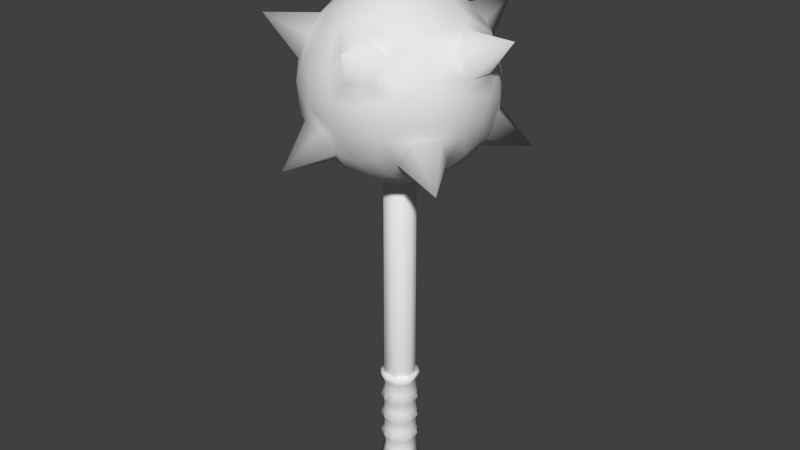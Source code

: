 # Source: IronMace.blend  (saved by Blender 2.67.0; exported with 4.5.12 LTS)
import bpy
from mathutils import Matrix  # noqa: F401  (used for matrix-valued properties, if any)

bpy.ops.wm.read_factory_settings(use_empty=True)
scene = bpy.context.scene
scene.name = 'Scene'

# ---- collections
col_collection_1 = bpy.data.collections.new('Collection 1'); scene.collection.children.link(col_collection_1)

# ---- materials (node trees are filled in below, after node groups)
mat_material = bpy.data.materials.new('Material')
mat_material.alpha_threshold = 0.0
mat_material.use_transparent_shadow = False
mat_material.roughness = 0.5
mat_material.line_color = (0.0, 0.0, 0.0, 1.0)

# ---- material node trees

# ---- world
world_world = bpy.data.worlds.new('World'); scene.world = world_world
world_world.color = (0.05088, 0.05088, 0.05088)
world_world.use_sun_shadow = False
world_world.sun_shadow_jitter_overblur = 0.0
world_world.cycles.sampling_method = 'MANUAL'
world_world.cycles.sample_map_resolution = 256

# ---- meshes
me_icosphere_001 = bpy.data.meshes.new('Icosphere.001')
me_icosphere_001.from_pydata([(-2.434e-08, 0.1705, -0.6148), (0.1476, 0.08524, -0.6148), (1.403e-09, -0.1705, -0.6148), (-0.08524, -0.1476, -0.6148), (-0.1476, -0.08524, -0.6148), (-0.1476, 0.08524, -0.6148), (-0.08524, 0.1476, -0.6148), (0.05378, -0.1666, 0.6235), (-0.1705, -2.022e-07, 0.6235), (0.1666, -0.05378, -0.4691), (-0.03674, 0.1712, -0.4691), (0.08524, -0.1476, -0.4691), (0.108, 0.1871, 0.6173), (0.219, -2.741e-08, -0.4639), (0.1857, -0.1134, -0.4635), (-0.216, -2.619e-07, 0.6173), (-0.1897, 0.1095, -0.4639), (0.005348, 0.2175, -0.4635), (0.005348, 0.2175, 0.6179), (-0.1095, -0.1897, 0.6183), (0.005347, -0.2175, 0.6179), (-0.1911, -0.1041, 0.6179), (0.1279, 0.1346, -0.3637), (0.1571, 0.09069, 0.5253), (0.181, -0.04196, -0.3718), (0.1777, -0.05417, 0.5263), (-0.1358, 0.1268, -0.3718), (-0.1268, 0.1358, 0.5263), (-2.424e-08, 0.1814, -0.3708), (0.05262, 0.178, 0.5181), (-0.04196, -0.181, -0.3718), (-0.05417, -0.1777, 0.5263), (-0.178, -0.05262, -0.3637), (-0.1805, -0.04345, 0.5181), (0.09069, -0.1571, -0.3708), (0.09069, -0.1571, 0.5253), (0.1571, 0.09069, 0.1387), (0.1814, -1.281e-07, -0.1174), (0.1571, -0.09069, 0.3947), (0.1571, -0.09069, -0.2454), (-0.1814, -2.045e-07, 0.1387), (-0.09069, 0.1571, 0.3947), (3.146e-09, -0.1814, -0.2454), (-0.1571, -0.09069, 0.3947), (0.09069, -0.1571, -0.1174), (0.09069, 0.1571, 0.1387), (0.09069, 0.1571, -0.2454), (0.1571, 0.09069, 0.01065), (0.1571, 0.09069, -0.1174), (0.1814, -1.281e-07, 0.3947), (0.1814, -1.281e-07, 0.2667), (0.1814, -1.281e-07, 0.1387), (0.1814, -1.281e-07, -0.2454), (0.1571, -0.09069, 0.01065), (-0.1814, -2.045e-07, -0.1174), (-0.1571, 0.09069, 0.3947), (-0.1571, 0.09069, 0.01065), (-2.424e-08, 0.1814, 0.1387), (-2.424e-08, 0.1814, -0.2454), (-0.09069, -0.1571, 0.1387), (3.146e-09, -0.1814, 0.2667), (3.146e-09, -0.1814, 0.1387), (3.146e-09, -0.1814, 0.01065), (0.05565, 0.2077, -0.1703), (-0.05561, -0.2076, 0.07465), (-0.05565, -0.2077, 0.3196), (0.1519, -0.1519, 0.07465), (-0.2077, 0.05565, -0.1703), (-0.2077, 0.05565, 0.3196), (-0.2076, -0.05561, 0.07465), (0.2077, 0.05565, 0.3196), (-0.05561, 0.2076, 0.07465), (-0.05565, 0.2077, 0.3196), (-0.1519, -0.1519, 0.07465), (0.08524, 0.1476, -0.6148), (0.1705, -1.303e-07, -0.6148), (0.1476, -0.08524, -0.6148), (0.08524, -0.1476, -0.6148), (-0.1705, -2.022e-07, -0.6148), (0.03674, 0.1712, 0.6235), (0.1476, 0.08524, 0.6235), (0.1712, -0.03673, 0.6235), (-0.1174, -0.1299, 0.6236), (-0.1299, 0.1174, 0.6236), (-0.05378, -0.1666, -0.4691), (-0.1476, -0.08524, -0.4691), (-0.1666, 0.05378, -0.4691), (0.1299, 0.1174, -0.4691), (0.2175, 0.0054, 0.6179), (0.1894, -0.1093, 0.6167), (0.108, 0.1871, -0.4628), (0.1857, 0.1134, -0.4635), (0.1858, 0.1137, 0.6193), (0.005348, -0.2175, -0.4635), (-0.1095, -0.1897, -0.4639), (-0.1041, 0.1911, -0.4635), (-0.1897, 0.1095, 0.6183), (-0.1041, 0.1911, 0.6179), (0.108, -0.1871, -0.4628), (0.108, -0.1871, 0.6173), (-0.216, -3.429e-07, -0.4628), (-0.1911, -0.1041, -0.4635), (0.09069, 0.1571, 0.2667), (0.09069, 0.1571, 0.3947), (0.09069, 0.1571, -0.1174), (0.1571, -0.09069, 0.1387), (-0.1571, 0.09069, 0.2667), (-0.09069, 0.1571, -0.2454), (-0.09069, 0.1571, -0.1174), (-2.424e-08, 0.1814, 0.01065), (-0.09069, -0.1571, 0.01065), (-0.09069, -0.1571, -0.2454), (-0.09069, -0.1571, -0.1174), (-0.1571, -0.09069, 0.01065), (-0.1571, -0.09069, 0.1387), (-0.1571, -0.09069, -0.2454), (-0.1571, -0.09069, -0.1174), (0.2077, -0.05565, -0.1703), (0.2076, -0.05561, 0.07465), (0.2077, -0.05565, 0.3196), (0.1571, -0.09069, 0.2667), (0.05561, 0.2076, 0.07465), (0.05565, 0.2077, 0.3196), (-2.424e-08, 0.1814, 0.2667), (0.152, 0.152, -0.1703), (0.1519, 0.1519, 0.07465), (0.152, 0.152, 0.3196), (0.1571, 0.09069, 0.3947), (3.146e-09, -0.1814, -0.1174), (-0.05565, -0.2077, -0.1703), (-0.1571, 0.09069, -0.1174), (-0.152, 0.152, -0.1703), (-0.152, 0.152, 0.3196), (0.05565, -0.2077, -0.1703), (0.05561, -0.2076, 0.07465), (0.09069, -0.1571, 0.3947), (0.05565, -0.2077, 0.3196), (0.09069, -0.1571, 0.01065), (-0.2076, 0.05561, 0.07465), (-0.1814, -2.045e-07, 0.3947), (-0.2077, -0.05565, -0.1703), (-0.1814, -2.045e-07, 0.01065), (-0.2077, -0.05565, 0.3196), (0.2077, 0.05565, -0.1703), (0.2076, 0.05561, 0.07465), (-0.05565, 0.2077, -0.1703), (-0.152, -0.152, -0.1703), (0.09069, 0.1571, 0.01065), (0.1571, 0.09069, 0.2667), (0.1571, 0.09069, -0.2454), (0.1814, -1.281e-07, 0.01065), (0.1571, -0.09069, -0.1174), (-0.1814, -2.045e-07, 0.2667), (-0.1814, -2.045e-07, -0.2454), (-0.1571, 0.09069, 0.1387), (-0.1571, 0.09069, -0.2454), (-0.09069, 0.1571, 0.2667), (-0.09069, 0.1571, 0.01065), (-0.09069, 0.1571, 0.1387), (-2.424e-08, 0.1814, 0.3947), (-2.424e-08, 0.1814, -0.1174), (-0.09069, -0.1571, 0.2667), (-0.09069, -0.1571, 0.3947), (3.146e-09, -0.1814, 0.3947), (-0.1571, -0.09069, 0.2667), (0.09069, -0.1571, 0.2667), (0.09069, -0.1571, 0.1387), (0.09069, -0.1571, -0.2454), (-0.1519, 0.1519, 0.07465), (0.152, -0.152, -0.1703), (0.152, -0.152, 0.3196), (-0.152, -0.152, 0.3196), (0.6095, -0.4429, 3.331), (0.4811, 0.3495, 3.177), (-0.4783, -0.7194, 3.476), (-0.8311, -0.2389, 3.486), (-0.832, 0.2326, 3.476), (-0.4874, 0.6108, 3.348), (0.9408, 0.3495, 3.921), (0.5874, -0.7881, 4.158), (-0.6231, -0.7867, 4.056), (-0.9666, 0.2702, 3.921), (-0.9091, 0.4186, 4.052), (-0.6872, 0.6817, 4.239), (0.0417, 1.003, 4.056), (0.4765, 0.1792, 4.835), (0.2402, -0.3182, 4.897), (-0.3719, -0.2702, 4.883), (-0.3719, 0.2702, 4.883), (0.1421, 0.4372, 4.883), (0.2328, 0.7166, 4.646), (-0.07196, -0.7027, 3.266), (0.1547, -0.6093, 3.206), (0.4081, -0.6227, 3.312), (0.08484, -0.3833, 3.065), (0.272, -0.4472, 3.133), (0.1356, -0.1969, 3.013), (0.4811, -0.3495, 3.177), (0.7183, 0.1957, 3.312), (0.6273, -0.04117, 3.206), (0.5093, 0.1205, 3.133), (0.6624, -0.2351, 3.273), (0.3891, -0.116, 3.068), (0.2357, 0.06994, 3.015), (-0.7129, -0.3225, 3.356), (-0.3549, -0.07023, 3.05), (-0.4642, -0.3372, 3.161), (-0.3967, -0.5806, 3.269), (-0.1496, -0.1951, 3.015), (-0.1421, -0.4372, 3.094), (-0.4769, 0.7207, 3.473), (-0.2938, 0.2639, 3.063), (-0.4933, 0.3584, 3.19), (-0.6747, 0.1979, 3.269), (-0.5534, 0.01144, 3.145), (0.6138, 0.4489, 3.327), (0.3355, 0.6541, 3.301), (0.2305, 0.3342, 3.068), (0.1763, 0.5426, 3.163), (0.03306, 0.7404, 3.313), (-0.05115, 0.2264, 3.008), (-0.06804, 0.4237, 3.082), (-0.1838, 0.5655, 3.177), (-0.2231, 0.7288, 3.331), (0.9628, 0.1376, 4.239), (0.9767, -0.2266, 4.093), (0.9972, 0.116, 4.052), (0.9866, -1.594e-08, 3.8), (0.9361, -0.2351, 3.716), (0.9097, 0.2077, 3.601), (0.853, -0.07931, 3.461), (0.8231, 0.3028, 3.495), (0.2732, -0.9629, 4.051), (0.03164, -0.9842, 3.783), (0.2637, -0.9447, 3.777), (0.4853, -0.8569, 3.782), (-0.03358, -0.8764, 3.495), (0.1882, -0.8357, 3.461), (0.3822, -0.8014, 3.522), (-0.8356, -0.5567, 4.051), (-0.8036, -0.5838, 3.847), (-0.5885, -0.7806, 3.733), (-0.8284, -0.4573, 3.646), (-0.6435, -0.5655, 3.461), (-0.7386, 0.68, 4.052), (-0.8036, 0.5838, 3.847), (-0.6909, 0.6466, 3.646), (-0.8634, 0.3833, 3.651), (-0.7367, 0.4372, 3.461), (0.4184, 0.9126, 4.052), (0.3049, 0.9383, 3.8), (0.03164, 0.9842, 3.783), (0.4786, 0.801, 3.601), (0.5423, 0.6893, 3.495), (0.1882, 0.8357, 3.461), (0.7652, -0.6523, 3.89), (0.8129, -0.4929, 4.284), (0.9408, -0.3495, 3.921), (0.9584, -0.1557, 4.253), (-0.5129, -0.8176, 4.261), (-0.3488, -0.9415, 3.926), (-0.342, -0.9192, 4.2), (-0.08358, -0.9293, 4.376), (-0.1923, -0.9818, 4.061), (0.03358, -0.8764, 4.482), (0.0417, -1.003, 4.056), (-0.9649, 0.1968, 4.194), (-0.939, -0.117, 4.33), (-0.9648, 0.1481, 3.734), (-1.004, -0.07836, 3.996), (-0.9666, -0.2702, 3.921), (-0.9439, -0.3115, 4.122), (0.1572, 0.9633, 4.243), (-0.1787, 0.9307, 4.329), (-0.234, 0.9785, 3.995), (-0.4853, 0.8569, 4.194), (-0.5557, 0.8357, 3.921), (0.8992, 0.361, 4.259), (0.7139, 0.7009, 4.036), (0.6111, 0.6365, 4.448), (0.5994, -0.4205, 4.65), (-0.1567, -0.36, 4.911), (-0.4481, -0.4923, 4.742), (-0.1763, -0.5427, 4.814), (0.1289, -0.6111, 4.773), (-0.113, -0.7264, 4.675), (-0.339, -0.7867, 4.515), (-0.3908, 0.03777, 4.911), (-0.6622, 0.2365, 4.708), (-0.6273, 0.04117, 4.77), (-0.6159, -0.1968, 4.759), (-0.853, 0.07931, 4.515), (-0.8107, -0.1158, 4.567), (-0.1921, 0.1557, 4.964), (-0.08484, 0.3833, 4.911), (0.0203, 0.7029, 4.708), (-0.1884, 0.5799, 4.786), (-0.4481, 0.4923, 4.742), (-0.1882, 0.8357, 4.515), (-0.3875, 0.7574, 4.529), (0.2469, 0.01301, 4.964), (0.2939, 0.2602, 4.911), (0.6905, 0.1487, 4.711), (0.3298, 0.5783, 4.742), (0.7367, 0.4372, 4.515), (-0.4036, 1.242, 3.335), (1.057, 0.7677, 3.335), (0.4036, -1.242, 4.641), (-1.057, -0.7677, 4.641), (2.214e-07, 1.44e-08, 5.449), (-0.2231, -0.7288, 3.331), (0.5379, -0.6876, 3.484), (0.8195, -0.2991, 3.482), (-0.762, -0.01301, 3.331), (-0.03358, 0.8764, 3.495), (0.8607, -0.4429, 3.737), (0.86, 0.4584, 3.738), (0.4263, -0.8764, 4.239), (0.1552, -0.9554, 4.239), (-0.1552, -0.9554, 3.737), (0.7018, -0.6763, 3.738), (-0.8676, -0.445, 4.244), (-0.6872, -0.6817, 4.239), (-0.9584, -0.1557, 3.724), (-0.4403, -0.87, 3.733), (-0.86, 0.4584, 4.239), (-0.439, 0.8718, 3.734), (0.4421, 0.8632, 4.249), (0.6872, 0.6817, 3.737), (-0.1552, 0.9554, 3.737), (0.4871, -0.7236, 4.495), (0.8311, -0.2389, 4.491), (-0.5377, -0.6869, 4.495), (-0.8201, 0.2991, 4.492), (-0.8094, -0.3028, 4.504), (0.03588, 0.8632, 4.501), (-0.5379, 0.6876, 4.492), (0.8405, 0.2388, 4.484), (0.4769, 0.7207, 4.504), (0.07788, -0.2397, 4.965), (0.2231, -0.7288, 4.645), (0.7605, 0.002407, 4.65), (-0.2074, -0.1346, 4.964), (-0.6095, -0.4429, 4.646), (-0.6095, 0.4429, 4.646), (0.07761, 0.2389, 4.956), (-0.4036, -1.242, 3.335), (1.057, -0.7677, 3.335), (0.4036, 1.242, 4.641), (1.306, -1.167e-07, 4.641), (-1.057, 0.7677, 4.641), (-1.306, -3.367e-08, 3.335), (0.1476, 0.08524, 4.539), (0.1705, -1.303e-07, 4.539), (1.403e-09, -0.1705, 4.539), (-0.08524, -0.1476, 4.539), (-0.1476, 0.08524, 4.539), (0.05378, -0.1666, 0.6235), (-0.1705, -2.022e-07, 0.6235), (0.08524, 0.1476, 4.539), (-2.434e-08, 0.1705, 4.539), (0.1476, -0.08524, 4.539), (0.08524, -0.1476, 4.539), (-0.1476, -0.08524, 4.539), (-0.1705, -2.022e-07, 4.539), (-0.08524, 0.1476, 4.539), (0.03674, 0.1712, 0.6235), (0.1476, 0.08524, 0.6235), (0.1712, -0.03673, 0.6235), (-0.1174, -0.1299, 0.6236), (-0.1299, 0.1174, 0.6236)], [], [(79, 12, 18), (76, 9, 11, 77), (82, 21, 19), (94, 93, 30), (96, 97, 27), (101, 94, 30, 32), (92, 88, 25, 23), (25, 89, 99, 35), (30, 93, 98, 34), (91, 90, 22), (75, 9, 76), (100, 101, 32), (88, 89, 25), (48, 124, 104), (61, 64, 62), (82, 8, 15, 21), (0, 74, 1, 75, 76, 77, 2, 3, 4, 78, 5, 6), (84, 11, 98, 93), (83, 97, 96), (86, 100, 16), (20, 7, 82, 19), (87, 90, 91), (81, 89, 88), (15, 8, 83, 96), (100, 86, 85, 101), (98, 11, 9, 14), (9, 87, 91, 13), (95, 10, 86, 16), (81, 7, 99, 89), (84, 93, 94), (0, 10, 87, 74), (77, 11, 84, 2), (90, 87, 10, 17), (4, 85, 86, 78), (1, 87, 9, 75), (3, 84, 85, 4), (12, 79, 80, 92), (5, 86, 10, 6), (83, 79, 18, 97), (80, 81, 88, 92), (101, 85, 84, 94), (99, 20, 31, 35), (26, 16, 100, 32), (17, 95, 26, 28), (21, 15, 33), (31, 19, 21, 33), (98, 14, 24, 34), (18, 12, 29), (15, 96, 27, 33), (41, 27, 29, 159), (162, 31, 33, 43), (12, 92, 23, 29), (90, 17, 28, 22), (27, 97, 18, 29), (24, 13, 91, 22), (34, 167, 42, 30), (24, 39, 167, 34), (32, 153, 155, 26), (103, 29, 23, 127), (135, 35, 31, 163), (38, 25, 35, 135), (139, 33, 27, 55), (127, 23, 25, 49), (37, 150, 53, 151), (52, 39, 24), (51, 50, 120, 105), (28, 58, 46, 22), (160, 109, 147, 104), (57, 123, 102, 45), (104, 147, 47, 48), (46, 149, 22), (45, 102, 148, 36), (128, 62, 110, 112), (42, 111, 30), (61, 60, 161, 59), (130, 56, 157, 108), (155, 107, 26), (154, 106, 156, 158), (44, 137, 62, 128), (166, 165, 60, 61), (151, 53, 137, 44), (105, 120, 165, 166), (54, 141, 56, 130), (40, 152, 106, 154), (116, 113, 141, 54), (115, 153, 32), (114, 164, 152, 40), (22, 149, 52, 24), (48, 47, 150, 37), (36, 148, 50, 51), (26, 107, 58, 28), (108, 157, 109, 160), (158, 156, 123, 57), (30, 111, 115, 32), (112, 110, 113, 116), (59, 161, 164, 114), (99, 7, 20), (2, 84, 3), (17, 10, 95), (74, 87, 1), (6, 10, 0), (78, 86, 5), (14, 9, 13), (95, 16, 26), (14, 13, 24), (163, 31, 162), (20, 19, 31), (51, 105, 118), (53, 118, 105), (49, 119, 50), (50, 119, 120), (46, 63, 104), (58, 63, 46), (57, 121, 109), (57, 45, 121), (103, 102, 122), (123, 122, 102), (46, 104, 124), (103, 126, 102), (127, 126, 103), (112, 129, 128), (111, 129, 112), (59, 64, 61), (110, 64, 59), (62, 64, 110), (161, 60, 65), (108, 131, 130), (107, 131, 108), (55, 132, 106), (156, 106, 132), (62, 134, 61), (137, 134, 62), (105, 66, 53), (53, 66, 137), (130, 67, 54), (141, 138, 56), (55, 68, 139), (55, 106, 68), (115, 116, 140), (54, 140, 116), (114, 69, 113), (113, 69, 141), (49, 70, 127), (49, 50, 70), (107, 108, 145), (107, 145, 58), (109, 71, 57), (123, 156, 72), (111, 112, 146), (112, 116, 146), (115, 146, 116), (111, 146, 115), (59, 73, 110), (59, 114, 73), (113, 73, 114), (110, 73, 113), (161, 171, 164), (49, 25, 38), (159, 29, 103), (55, 27, 41), (43, 33, 139), (52, 37, 117), (37, 151, 117), (39, 117, 151), (52, 117, 39), (51, 118, 150), (150, 118, 53), (49, 38, 119), (38, 120, 119), (58, 160, 63), (104, 63, 160), (147, 121, 45), (109, 121, 147), (159, 122, 123), (159, 103, 122), (149, 124, 48), (149, 46, 124), (45, 125, 147), (36, 125, 45), (47, 125, 36), (47, 147, 125), (127, 148, 126), (148, 102, 126), (42, 128, 129), (42, 129, 111), (163, 65, 60), (163, 162, 65), (162, 161, 65), (155, 130, 131), (107, 155, 131), (154, 168, 56), (158, 168, 154), (157, 168, 158), (56, 168, 157), (55, 41, 132), (41, 156, 132), (167, 44, 133), (128, 133, 44), (42, 133, 128), (42, 167, 133), (166, 134, 137), (61, 134, 166), (135, 136, 165), (163, 136, 135), (163, 60, 136), (165, 136, 60), (39, 151, 169), (151, 44, 169), (167, 169, 44), (39, 169, 167), (166, 66, 105), (137, 66, 166), (38, 170, 120), (38, 135, 170), (135, 165, 170), (120, 170, 165), (153, 54, 67), (155, 67, 130), (153, 67, 155), (40, 138, 141), (40, 154, 138), (56, 138, 154), (139, 68, 152), (152, 68, 106), (153, 140, 54), (153, 115, 140), (40, 69, 114), (141, 69, 40), (43, 142, 164), (139, 142, 43), (139, 152, 142), (164, 142, 152), (149, 48, 143), (37, 143, 48), (52, 143, 37), (52, 149, 143), (36, 144, 47), (51, 144, 36), (150, 144, 51), (150, 47, 144), (127, 70, 148), (50, 148, 70), (160, 145, 108), (58, 145, 160), (158, 71, 157), (57, 71, 158), (109, 157, 71), (41, 72, 156), (159, 72, 41), (159, 123, 72), (162, 171, 161), (162, 43, 171), (43, 164, 171), (208, 194, 209), (191, 237, 236), (209, 192, 191), (191, 192, 237), (192, 193, 237), (193, 238, 237), (209, 194, 192), (194, 195, 192), (195, 193, 192), (208, 196, 194), (196, 195, 194), (195, 197, 193), (196, 202, 195), (202, 197, 195), (197, 172, 193), (229, 198, 231), (230, 198, 229), (231, 198, 215), (198, 173, 215), (230, 199, 198), (199, 200, 198), (198, 200, 173), (200, 217, 173), (230, 201, 199), (199, 202, 200), (202, 203, 200), (200, 203, 217), (201, 197, 199), (197, 202, 199), (172, 197, 201), (202, 196, 203), (205, 206, 214), (214, 206, 204), (206, 243, 204), (206, 207, 243), (207, 174, 243), (205, 208, 206), (208, 209, 206), (209, 207, 206), (209, 191, 207), (222, 177, 223), (221, 211, 222), (220, 211, 221), (223, 177, 210), (211, 212, 222), (222, 212, 177), (212, 248, 177), (212, 213, 248), (213, 176, 248), (211, 214, 212), (214, 213, 212), (220, 205, 211), (211, 205, 214), (215, 216, 253), (216, 252, 253), (173, 216, 215), (216, 254, 252), (217, 218, 173), (173, 218, 216), (218, 219, 216), (216, 219, 254), (203, 220, 217), (220, 221, 217), (217, 221, 218), (221, 222, 218), (218, 222, 219), (222, 223, 219), (258, 225, 224), (225, 226, 224), (257, 227, 225), (225, 227, 226), (227, 178, 226), (257, 228, 227), (227, 229, 178), (228, 230, 227), (230, 229, 227), (233, 234, 265), (265, 234, 232), (234, 235, 232), (232, 235, 179), (235, 255, 179), (236, 237, 233), (233, 237, 234), (237, 238, 234), (234, 238, 235), (270, 239, 271), (270, 240, 239), (239, 240, 180), (240, 241, 180), (270, 242, 240), (242, 241, 240), (242, 243, 241), (175, 204, 242), (204, 243, 242), (243, 174, 241), (276, 245, 244), (244, 245, 182), (245, 181, 182), (276, 246, 245), (246, 247, 245), (245, 247, 181), (247, 268, 181), (246, 248, 247), (210, 177, 246), (177, 248, 246), (248, 176, 247), (247, 176, 268), (249, 184, 272), (249, 250, 184), (250, 251, 184), (252, 254, 250), (250, 254, 251), (255, 256, 179), (255, 257, 256), (257, 225, 256), (241, 260, 180), (260, 261, 180), (180, 261, 259), (259, 261, 286), (261, 262, 286), (260, 263, 261), (263, 262, 261), (263, 265, 262), (260, 233, 263), (233, 265, 263), (181, 266, 182), (266, 267, 291), (267, 292, 291), (268, 269, 181), (181, 269, 266), (266, 269, 267), (270, 271, 269), (269, 271, 267), (251, 274, 184), (184, 273, 272), (184, 274, 273), (273, 299, 298), (274, 275, 273), (273, 275, 299), (274, 276, 275), (276, 244, 275), (244, 183, 275), (226, 277, 224), (178, 277, 226), (178, 278, 277), (277, 278, 304), (278, 279, 304), (284, 280, 186), (179, 256, 280), (186, 280, 185), (186, 185, 300), (282, 283, 187), (187, 283, 281), (281, 283, 186), (283, 284, 186), (282, 285, 283), (283, 285, 284), (282, 286, 285), (286, 262, 285), (262, 264, 285), (188, 287, 293), (297, 288, 188), (288, 289, 188), (188, 289, 287), (289, 290, 287), (287, 290, 187), (290, 282, 187), (288, 291, 289), (291, 292, 289), (289, 292, 290), (303, 295, 189), (190, 295, 303), (294, 188, 293), (295, 296, 189), (189, 296, 294), (294, 296, 188), (296, 297, 188), (295, 298, 296), (298, 299, 296), (296, 299, 297), (185, 301, 300), (225, 258, 256), (205, 220, 208), (220, 203, 196), (208, 220, 196), (278, 250, 249), (278, 252, 250), (278, 249, 279), (280, 302, 185), (301, 185, 189), (185, 303, 189), (302, 304, 185), (304, 279, 185), (185, 279, 303), (310, 191, 236), (193, 311, 238), (193, 172, 311), (312, 201, 230), (312, 172, 201), (313, 204, 175), (214, 204, 313), (191, 310, 207), (207, 310, 174), (214, 313, 213), (213, 313, 176), (219, 314, 254), (219, 223, 314), (315, 228, 257), (229, 316, 178), (315, 312, 228), (312, 230, 228), (229, 231, 316), (265, 232, 318), (318, 232, 317), (232, 179, 317), (235, 320, 255), (319, 236, 233), (238, 311, 235), (235, 311, 320), (271, 239, 321), (321, 239, 322), (239, 180, 322), (323, 242, 270), (323, 175, 242), (241, 174, 324), (183, 244, 325), (244, 182, 325), (326, 246, 276), (326, 210, 246), (327, 249, 272), (328, 253, 252), (254, 314, 251), (251, 314, 329), (179, 280, 330), (320, 315, 255), (315, 257, 255), (180, 259, 322), (324, 260, 241), (322, 259, 332), (259, 286, 332), (324, 319, 260), (319, 233, 260), (265, 318, 262), (262, 318, 264), (182, 266, 325), (325, 266, 333), (266, 291, 333), (267, 334, 292), (271, 321, 267), (267, 321, 334), (268, 323, 269), (323, 270, 269), (329, 274, 251), (272, 273, 335), (273, 298, 335), (275, 336, 299), (329, 326, 274), (326, 276, 274), (275, 183, 336), (224, 277, 337), (277, 304, 337), (279, 327, 338), (249, 327, 279), (340, 280, 284), (280, 331, 341), (317, 179, 330), (340, 330, 280), (339, 186, 300), (256, 331, 280), (256, 258, 331), (187, 281, 342), (342, 281, 339), (281, 186, 339), (285, 340, 284), (343, 332, 282), (332, 286, 282), (285, 264, 340), (344, 288, 297), (293, 287, 342), (287, 187, 342), (290, 343, 282), (344, 333, 288), (292, 334, 290), (290, 334, 343), (333, 291, 288), (189, 294, 345), (345, 294, 293), (190, 335, 295), (299, 336, 297), (297, 336, 344), (335, 298, 295), (300, 301, 345), (301, 189, 345), (280, 341, 302), (303, 338, 190), (341, 337, 302), (337, 304, 302), (223, 210, 305), (326, 329, 305), (329, 314, 305), (324, 174, 346), (174, 310, 346), (310, 236, 346), (172, 312, 347), (236, 319, 346), (319, 324, 346), (330, 340, 307), (318, 317, 307), (322, 332, 308), (321, 322, 308), (332, 343, 308), (314, 223, 305), (210, 326, 305), (312, 315, 347), (311, 172, 347), (315, 320, 347), (320, 311, 347), (340, 264, 307), (335, 190, 348), (343, 334, 308), (264, 318, 307), (317, 330, 307), (327, 272, 348), (190, 338, 348), (272, 335, 348), (334, 321, 308), (338, 327, 348), (258, 224, 349), (224, 337, 349), (331, 258, 349), (341, 331, 349), (337, 341, 349), (342, 339, 309), (300, 345, 309), (345, 293, 309), (339, 300, 309), (293, 342, 309), (183, 325, 350), (333, 344, 350), (325, 333, 350), (336, 183, 350), (344, 336, 350), (253, 328, 306), (231, 215, 306), (316, 231, 306), (215, 253, 306), (328, 316, 306), (176, 313, 351), (175, 323, 351), (313, 175, 351), (268, 176, 351), (323, 268, 351), (328, 252, 278), (316, 278, 178), (316, 328, 278), (279, 338, 303), (366, 359, 352, 367), (360, 359, 366), (367, 352, 353, 368), (368, 361, 362, 357), (353, 361, 368), (357, 354, 355, 369), (362, 354, 357), (369, 363, 364, 358), (355, 363, 369), (358, 364, 356, 370), (370, 365, 360, 366), (359, 360, 365, 356, 364, 363, 355, 354, 362, 361, 353, 352), (356, 365, 370)])
me_icosphere_001.polygons.foreach_set('use_smooth', [True] * 622)
_uv = me_icosphere_001.uv_layers.new(name='UVMap')
_uv.uv.foreach_set('vector', [0.03402, 0.885, 0.03496, 0.9322, 0.0001223, 0.8724, 0.919, 0.6487, 0.8249, 0.6723, 0.8247, 0.592, 0.9188, 0.5917, 0.1996, 0.7421, 0.1721, 0.6998, 0.2383, 0.7379, 0.756, 3.792e-05, 0.822, 0.0, 0.7837, 0.05939, 0.142, 0.6998, 0.06558, 0.6993, 0.1014, 0.6402, 0.6797, 0.0004898, 0.756, 3.792e-05, 0.7837, 0.05939, 0.6628, 0.06502, 0.4881, 0.7009, 0.4253, 0.6994, 0.4179, 0.6395, 0.4917, 0.6398, 0.3721, 0.6403, 0.3503, 0.6985, 0.2778, 0.6987, 0.285, 0.6393, 0.2181, 0.05948, 0.221, 0.0, 0.2799, 0.0003955, 0.2868, 0.06004, 0.4902, 0.0009156, 0.5594, 0.001566, 0.5267, 0.06535, 0.919, 0.6996, 0.8249, 0.6723, 0.919, 0.6487, 0.6213, 0.001046, 0.6797, 0.0004898, 0.6628, 0.06502, 0.4178, 0.6997, 0.3503, 0.6985, 0.3721, 0.6403, 0.493, 0.2244, 0.5226, 0.1906, 0.5537, 0.2246, 0.9495, 0.8846, 0.8948, 0.8779, 0.8947, 0.8226, 0.1996, 0.7421, 0.1098, 0.7286, 0.1029, 0.7, 0.1721, 0.6998, 0.4083, 0.8358, 0.4084, 0.7788, 0.437, 0.7294, 0.4864, 0.7009, 0.5435, 0.7009, 0.5928, 0.7295, 0.6213, 0.7789, 0.6213, 0.836, 0.5927, 0.8854, 0.5433, 0.9139, 0.4862, 0.9138, 0.4368, 0.8852, 0.8717, 0.8454, 0.8384, 0.761, 0.8597, 0.7407, 0.8946, 0.8005, 0.04231, 0.7721, 0.0, 0.7995, 0.03813, 0.7333, 0.7505, 0.9501, 0.7919, 0.9729, 0.7191, 0.9731, 0.2734, 0.8058, 0.2488, 0.844, 0.1996, 0.7421, 0.2383, 0.7379, 0.6651, 0.7736, 0.6247, 0.7981, 0.6591, 0.738, 0.1852, 0.9376, 0.2336, 0.938, 0.1658, 0.9732, 0.1029, 0.7, 0.1098, 0.7286, 0.04231, 0.7721, 0.03813, 0.7333, 0.7919, 0.9729, 0.7505, 0.9501, 0.8349, 0.9169, 0.8535, 0.9412, 0.8597, 0.7407, 0.8384, 0.761, 0.767, 0.7243, 0.8015, 0.7032, 0.767, 0.7243, 0.6651, 0.7736, 0.6591, 0.738, 0.7252, 0.6996, 0.6547, 0.9319, 0.6569, 0.8865, 0.7505, 0.9501, 0.7191, 0.9731, 0.1852, 0.9376, 0.2488, 0.844, 0.27, 0.875, 0.2336, 0.938, 0.8717, 0.8454, 0.8946, 0.8005, 0.8947, 0.8769, 0.3683, 0.8772, 0.2743, 0.8952, 0.2734, 0.7928, 0.3678, 0.8269, 0.9188, 0.5917, 0.8247, 0.592, 0.8241, 0.523, 0.9185, 0.544, 0.6247, 0.7981, 0.6651, 0.7736, 0.6569, 0.8865, 0.6213, 0.8672, 0.9184, 0.07093, 0.8242, 0.07121, 0.8241, 0.0, 0.9183, 0.02205, 0.3676, 0.7699, 0.2734, 0.7928, 0.274, 0.6998, 0.3678, 0.7214, 0.9186, 0.128, 0.8245, 0.1514, 0.8242, 0.07121, 0.9184, 0.07093, 0.03496, 0.9322, 0.03402, 0.885, 0.105, 0.9415, 0.09295, 0.9698, 0.9186, 0.2844, 0.8245, 0.3077, 0.8241, 0.1947, 0.9184, 0.2273, 0.04231, 0.7721, 0.03402, 0.885, 0.0001223, 0.8724, 0.0, 0.7995, 0.105, 0.9415, 0.1852, 0.9376, 0.1658, 0.9732, 0.09295, 0.9698, 0.8535, 0.9412, 0.8349, 0.9169, 0.8717, 0.8454, 0.8947, 0.8769, 0.2778, 0.6987, 0.2189, 0.6991, 0.2126, 0.6401, 0.285, 0.6393, 0.1114, 0.05958, 0.1441, 0.0001887, 0.2062, 0.001048, 0.2126, 0.06518, 0.00554, 0.0, 0.06773, 0.0001769, 0.1114, 0.05958, 0.02431, 0.05999, 0.6818, 0.6996, 0.6235, 0.6993, 0.6593, 0.6351, 0.7784, 0.64, 0.7581, 0.6996, 0.6818, 0.6996, 0.6593, 0.6351, 0.2799, 0.0003955, 0.3489, 0.0001403, 0.3812, 0.0597, 0.2868, 0.06004, 0.6192, 0.7, 0.5573, 0.6998, 0.5796, 0.6354, 0.204, 0.6993, 0.142, 0.6998, 0.1014, 0.6402, 0.2078, 0.6353, 0.07539, 0.555, 0.1014, 0.6402, 0.0, 0.6346, 0.02279, 0.5549, 0.7518, 0.5551, 0.7784, 0.64, 0.6593, 0.6351, 0.6911, 0.5552, 0.5573, 0.6998, 0.4881, 0.7009, 0.4917, 0.6398, 0.5796, 0.6354, 0.5594, 0.001566, 0.6213, 0.0009307, 0.6077, 0.06057, 0.5267, 0.06535, 0.1014, 0.6402, 0.06558, 0.6993, 0.003395, 0.6992, 0.0, 0.6346, 0.4236, 0.05902, 0.4244, 0.0, 0.4902, 0.0009156, 0.5267, 0.06535, 0.2868, 0.06004, 0.2865, 0.1411, 0.2357, 0.1412, 0.2181, 0.05948, 0.3812, 0.0597, 0.3471, 0.1413, 0.2865, 0.1411, 0.2868, 0.06004, 0.2126, 0.06518, 0.1899, 0.1416, 0.1374, 0.1414, 0.1114, 0.05958, 0.5526, 0.5556, 0.5796, 0.6354, 0.4917, 0.6398, 0.492, 0.5554, 0.2852, 0.5549, 0.285, 0.6393, 0.2126, 0.6401, 0.2345, 0.555, 0.3458, 0.5551, 0.3721, 0.6403, 0.285, 0.6393, 0.2852, 0.5549, 0.1886, 0.5554, 0.2078, 0.6353, 0.1014, 0.6402, 0.1361, 0.5552, 0.492, 0.5554, 0.4917, 0.6398, 0.4179, 0.6395, 0.4404, 0.5548, 0.401, 0.2244, 0.4008, 0.3071, 0.3466, 0.3068, 0.3469, 0.2241, 0.4013, 0.1416, 0.3471, 0.1413, 0.3812, 0.0597, 0.4005, 0.3899, 0.4003, 0.4727, 0.3461, 0.4723, 0.3463, 0.3896, 0.6077, 0.06057, 0.6074, 0.1417, 0.5539, 0.1419, 0.5267, 0.06535, 0.6072, 0.2244, 0.6069, 0.3072, 0.5534, 0.3074, 0.5537, 0.2246, 0.6067, 0.3899, 0.6064, 0.4727, 0.5529, 0.4729, 0.5531, 0.3901, 0.5537, 0.2246, 0.5534, 0.3074, 0.4927, 0.3072, 0.493, 0.2244, 0.5539, 0.1419, 0.4932, 0.1416, 0.5267, 0.06535, 0.5531, 0.3901, 0.5529, 0.4729, 0.4922, 0.4727, 0.4925, 0.3899, 0.8039, 0.2238, 0.8042, 0.3066, 0.7511, 0.3068, 0.7508, 0.224, 0.8037, 0.1411, 0.7506, 0.1413, 0.7837, 0.05939, 0.8044, 0.3893, 0.8047, 0.4721, 0.7516, 0.4723, 0.7513, 0.3895, 0.1371, 0.2242, 0.1369, 0.3069, 0.07615, 0.3068, 0.0764, 0.224, 0.1374, 0.1414, 0.07666, 0.1412, 0.1114, 0.05958, 0.1366, 0.3897, 0.1363, 0.4725, 0.07564, 0.4723, 0.0759, 0.3895, 0.2863, 0.2239, 0.286, 0.3067, 0.2352, 0.3067, 0.2355, 0.2239, 0.2857, 0.3894, 0.2855, 0.4722, 0.2347, 0.4722, 0.235, 0.3895, 0.3469, 0.2241, 0.3466, 0.3068, 0.286, 0.3067, 0.2863, 0.2239, 0.3463, 0.3896, 0.3461, 0.4723, 0.2855, 0.4722, 0.2857, 0.3894, 0.1896, 0.2244, 0.1894, 0.3071, 0.1369, 0.3069, 0.1371, 0.2242, 0.1891, 0.3899, 0.1889, 0.4726, 0.1363, 0.4725, 0.1366, 0.3897, 0.6901, 0.2242, 0.6904, 0.307, 0.6384, 0.3071, 0.6381, 0.2243, 0.6899, 0.1415, 0.6379, 0.1416, 0.6628, 0.06502, 0.6906, 0.3897, 0.6909, 0.4725, 0.6389, 0.4726, 0.6386, 0.3898, 0.5267, 0.06535, 0.4932, 0.1416, 0.4417, 0.1411, 0.4236, 0.05902, 0.493, 0.2244, 0.4927, 0.3072, 0.4412, 0.3066, 0.4414, 0.2238, 0.4925, 0.3899, 0.4922, 0.4727, 0.4407, 0.4721, 0.4409, 0.3893, 0.1114, 0.05958, 0.07666, 0.1412, 0.02406, 0.1411, 0.02431, 0.05999, 0.0764, 0.224, 0.07615, 0.3068, 0.02355, 0.3066, 0.02381, 0.2239, 0.0759, 0.3895, 0.07564, 0.4723, 0.02305, 0.4721, 0.0233, 0.3894, 0.7837, 0.05939, 0.7506, 0.1413, 0.6899, 0.1415, 0.6628, 0.06502, 0.7508, 0.224, 0.7511, 0.3068, 0.6904, 0.307, 0.6901, 0.2242, 0.7513, 0.3895, 0.7516, 0.4723, 0.6909, 0.4725, 0.6906, 0.3897, 0.27, 0.875, 0.2488, 0.844, 0.2734, 0.8058, 0.9188, 0.1779, 0.8245, 0.1514, 0.9186, 0.128, 0.6213, 0.8672, 0.6569, 0.8865, 0.6547, 0.9319, 0.3678, 0.8269, 0.2734, 0.7928, 0.3676, 0.7699, 0.9184, 0.2273, 0.8241, 0.1947, 0.9182, 0.1779, 0.9187, 0.3338, 0.8245, 0.3077, 0.9186, 0.2844, 0.8015, 0.7032, 0.767, 0.7243, 0.7252, 0.6996, 0.06773, 0.0001769, 0.1441, 0.0001887, 0.1114, 0.05958, 0.3489, 0.0001403, 0.4179, 0.0003252, 0.3812, 0.0597, 0.805, 0.5549, 0.7784, 0.64, 0.7518, 0.5551, 0.8241, 0.6992, 0.7581, 0.6996, 0.7784, 0.64, 0.4005, 0.3899, 0.3463, 0.3896, 0.3851, 0.3483, 0.3466, 0.3068, 0.3851, 0.3483, 0.3463, 0.3896, 0.946, 0.9505, 0.946, 0.8893, 0.9961, 0.8846, 0.4003, 0.4727, 0.3847, 0.5066, 0.3461, 0.4723, 0.5539, 0.1419, 0.5927, 0.1906, 0.5537, 0.2246, 0.6074, 0.1417, 0.5927, 0.1906, 0.5539, 0.1419, 0.9354, 0.3951, 0.8799, 0.3895, 0.8799, 0.3338, 0.6067, 0.3899, 0.5531, 0.3901, 0.5921, 0.349, 0.5526, 0.5556, 0.5529, 0.4729, 0.5917, 0.5073, 0.6064, 0.4727, 0.5917, 0.5073, 0.5529, 0.4729, 0.5539, 0.1419, 0.5537, 0.2246, 0.5226, 0.1906, 0.5526, 0.5556, 0.5216, 0.5073, 0.5529, 0.4729, 0.492, 0.5554, 0.5216, 0.5073, 0.5526, 0.5556, 0.7508, 0.224, 0.7897, 0.1897, 0.8039, 0.2238, 0.7506, 0.1413, 0.7897, 0.1897, 0.7508, 0.224, 0.7513, 0.3895, 0.7902, 0.3481, 0.8044, 0.3893, 0.7511, 0.3068, 0.7902, 0.3481, 0.7513, 0.3895, 0.8042, 0.3066, 0.7902, 0.3481, 0.7511, 0.3068, 0.7516, 0.4723, 0.8047, 0.4721, 0.7907, 0.5064, 0.0764, 0.224, 0.1069, 0.1898, 0.1371, 0.2242, 0.07666, 0.1412, 0.1069, 0.1898, 0.0764, 0.224, 0.1361, 0.5552, 0.1059, 0.5066, 0.1363, 0.4725, 0.07564, 0.4723, 0.1363, 0.4725, 0.1059, 0.5066, 0.8241, 0.3338, 0.8798, 0.339, 0.8799, 0.3949, 0.286, 0.3067, 0.2464, 0.3479, 0.2352, 0.3067, 0.3463, 0.3896, 0.3147, 0.348, 0.3466, 0.3068, 0.3466, 0.3068, 0.3147, 0.348, 0.286, 0.3067, 0.1371, 0.2242, 0.1764, 0.1901, 0.1896, 0.2244, 0.1894, 0.3071, 0.1758, 0.3484, 0.1369, 0.3069, 0.1361, 0.5552, 0.1754, 0.5068, 0.1886, 0.5554, 0.1361, 0.5552, 0.1363, 0.4725, 0.1754, 0.5068, 0.6899, 0.1415, 0.6901, 0.2242, 0.6508, 0.1901, 0.6381, 0.2243, 0.6508, 0.1901, 0.6901, 0.2242, 0.6906, 0.3897, 0.6513, 0.3485, 0.6904, 0.307, 0.6904, 0.307, 0.6513, 0.3485, 0.6384, 0.3071, 0.4404, 0.5548, 0.4528, 0.5068, 0.492, 0.5554, 0.946, 0.9495, 0.8947, 0.8846, 0.9459, 0.8879, 0.07666, 0.1412, 0.0764, 0.224, 0.03737, 0.1896, 0.07666, 0.1412, 0.03737, 0.1896, 0.02406, 0.1411, 0.8241, 0.4011, 0.8798, 0.406, 0.8799, 0.4622, 0.02305, 0.4721, 0.07564, 0.4723, 0.0364, 0.5064, 0.7506, 0.1413, 0.7508, 0.224, 0.7199, 0.1899, 0.7508, 0.224, 0.6901, 0.2242, 0.7199, 0.1899, 0.6899, 0.1415, 0.7199, 0.1899, 0.6901, 0.2242, 0.7506, 0.1413, 0.7199, 0.1899, 0.6899, 0.1415, 0.7513, 0.3895, 0.7204, 0.3483, 0.7511, 0.3068, 0.7513, 0.3895, 0.6906, 0.3897, 0.7204, 0.3483, 0.6904, 0.307, 0.7204, 0.3483, 0.6906, 0.3897, 0.7511, 0.3068, 0.7204, 0.3483, 0.6904, 0.307, 0.7516, 0.4723, 0.7209, 0.5067, 0.6909, 0.4725, 0.4, 0.5554, 0.3721, 0.6403, 0.3458, 0.5551, 0.6062, 0.5554, 0.5796, 0.6354, 0.5526, 0.5556, 0.1361, 0.5552, 0.1014, 0.6402, 0.07539, 0.555, 0.6911, 0.5552, 0.6593, 0.6351, 0.6391, 0.5554, 0.9354, 0.3965, 0.9857, 0.4622, 0.9354, 0.4574, 0.401, 0.2244, 0.3469, 0.2241, 0.3856, 0.1899, 0.3471, 0.1413, 0.3856, 0.1899, 0.3469, 0.2241, 0.4013, 0.1416, 0.3856, 0.1899, 0.3471, 0.1413, 0.9501, 0.8226, 0.8948, 0.8165, 0.8947, 0.7611, 0.4008, 0.3071, 0.3851, 0.3483, 0.3466, 0.3068, 0.4, 0.5554, 0.3458, 0.5551, 0.3847, 0.5066, 0.3458, 0.5551, 0.3461, 0.4723, 0.3847, 0.5066, 0.9191, 0.6341, 0.9696, 0.6996, 0.919, 0.6954, 0.5537, 0.2246, 0.5927, 0.1906, 0.6072, 0.2244, 0.5534, 0.3074, 0.5921, 0.349, 0.5531, 0.3901, 0.6069, 0.3072, 0.5921, 0.349, 0.5534, 0.3074, 0.9191, 0.5886, 0.919, 0.5273, 0.9696, 0.523, 0.6062, 0.5554, 0.5526, 0.5556, 0.5917, 0.5073, 0.4932, 0.1416, 0.5226, 0.1906, 0.493, 0.2244, 0.4932, 0.1416, 0.5539, 0.1419, 0.5226, 0.1906, 0.5531, 0.3901, 0.5221, 0.349, 0.5534, 0.3074, 0.4925, 0.3899, 0.5221, 0.349, 0.5531, 0.3901, 0.4927, 0.3072, 0.5221, 0.349, 0.4925, 0.3899, 0.4927, 0.3072, 0.5534, 0.3074, 0.5221, 0.349, 0.492, 0.5554, 0.4922, 0.4727, 0.5216, 0.5073, 0.4922, 0.4727, 0.5529, 0.4729, 0.5216, 0.5073, 0.8961, 0.9495, 0.946, 1.016, 0.8962, 1.01, 0.8037, 0.1411, 0.7897, 0.1897, 0.7506, 0.1413, 0.9501, 0.8271, 0.9501, 0.7664, 1.0, 0.7611, 0.805, 0.5549, 0.7518, 0.5551, 0.7907, 0.5064, 0.7518, 0.5551, 0.7516, 0.4723, 0.7907, 0.5064, 0.1374, 0.1414, 0.1371, 0.2242, 0.1069, 0.1898, 0.07666, 0.1412, 0.1374, 0.1414, 0.1069, 0.1898, 0.1366, 0.3897, 0.1064, 0.3482, 0.1369, 0.3069, 0.0759, 0.3895, 0.1064, 0.3482, 0.1366, 0.3897, 0.07615, 0.3068, 0.1064, 0.3482, 0.0759, 0.3895, 0.1369, 0.3069, 0.1064, 0.3482, 0.07615, 0.3068, 0.1361, 0.5552, 0.07539, 0.555, 0.1059, 0.5066, 0.07539, 0.555, 0.07564, 0.4723, 0.1059, 0.5066, 0.2865, 0.1411, 0.2863, 0.2239, 0.2469, 0.1895, 0.2355, 0.2239, 0.2469, 0.1895, 0.2863, 0.2239, 0.9695, 0.1125, 0.9696, 0.1739, 0.9188, 0.1779, 0.2357, 0.1412, 0.2865, 0.1411, 0.2469, 0.1895, 0.2857, 0.3894, 0.2464, 0.3479, 0.286, 0.3067, 0.235, 0.3895, 0.2464, 0.3479, 0.2857, 0.3894, 0.2852, 0.5549, 0.2459, 0.5062, 0.2855, 0.4722, 0.2345, 0.555, 0.2459, 0.5062, 0.2852, 0.5549, 0.9695, 0.0654, 0.9188, 0.0, 0.9696, 0.003939, 0.2855, 0.4722, 0.2459, 0.5062, 0.2347, 0.4722, 0.3471, 0.1413, 0.3469, 0.2241, 0.3152, 0.1896, 0.3469, 0.2241, 0.2863, 0.2239, 0.3152, 0.1896, 0.2865, 0.1411, 0.3152, 0.1896, 0.2863, 0.2239, 0.3471, 0.1413, 0.3152, 0.1896, 0.2865, 0.1411, 0.2857, 0.3894, 0.3147, 0.348, 0.3463, 0.3896, 0.286, 0.3067, 0.3147, 0.348, 0.2857, 0.3894, 0.3458, 0.5551, 0.3142, 0.5063, 0.3461, 0.4723, 0.3458, 0.5551, 0.2852, 0.5549, 0.3142, 0.5063, 0.2852, 0.5549, 0.2855, 0.4722, 0.3142, 0.5063, 0.3461, 0.4723, 0.3142, 0.5063, 0.2855, 0.4722, 0.5205, 0.9139, 0.5708, 0.9796, 0.5204, 0.975, 0.1374, 0.1414, 0.1764, 0.1901, 0.1371, 0.2242, 0.1899, 0.1416, 0.1764, 0.1901, 0.1374, 0.1414, 0.8947, 0.7611, 0.8948, 0.7055, 0.9501, 0.6996, 0.1891, 0.3899, 0.1366, 0.3897, 0.1758, 0.3484, 0.1369, 0.3069, 0.1758, 0.3484, 0.1366, 0.3897, 0.4589, 0.9796, 0.4589, 0.9184, 0.5092, 0.9139, 0.1889, 0.4726, 0.1754, 0.5068, 0.1363, 0.4725, 0.4589, 0.9139, 0.4589, 0.9752, 0.4083, 0.9794, 0.6379, 0.1416, 0.6899, 0.1415, 0.6508, 0.1901, 0.6386, 0.3898, 0.6513, 0.3485, 0.6906, 0.3897, 0.8799, 0.4009, 0.9353, 0.4064, 0.9354, 0.4622, 0.6911, 0.5552, 0.6517, 0.5069, 0.6909, 0.4725, 0.6391, 0.5554, 0.6517, 0.5069, 0.6911, 0.5552, 0.6213, 0.9794, 0.5708, 0.9139, 0.6213, 0.9181, 0.6909, 0.4725, 0.6517, 0.5069, 0.6389, 0.4726, 0.4932, 0.1416, 0.493, 0.2244, 0.4537, 0.1901, 0.4414, 0.2238, 0.4537, 0.1901, 0.493, 0.2244, 0.3683, 0.8952, 0.3683, 0.9569, 0.3171, 0.9603, 0.4417, 0.1411, 0.4932, 0.1416, 0.4537, 0.1901, 0.4925, 0.3899, 0.4533, 0.3485, 0.4927, 0.3072, 0.4409, 0.3893, 0.4533, 0.3485, 0.4925, 0.3899, 0.8241, 0.4622, 0.8802, 0.4668, 0.8802, 0.523, 0.4412, 0.3066, 0.4927, 0.3072, 0.4533, 0.3485, 0.492, 0.5554, 0.4528, 0.5068, 0.4922, 0.4727, 0.4407, 0.4721, 0.4922, 0.4727, 0.4528, 0.5068, 0.02381, 0.2239, 0.03737, 0.1896, 0.0764, 0.224, 0.9698, 0.2687, 0.9698, 0.3301, 0.9187, 0.3338, 0.0759, 0.3895, 0.03692, 0.348, 0.07615, 0.3068, 0.0233, 0.3894, 0.03692, 0.348, 0.0759, 0.3895, 0.02355, 0.3066, 0.07615, 0.3068, 0.03692, 0.348, 0.07539, 0.555, 0.0364, 0.5064, 0.07564, 0.4723, 0.02279, 0.5549, 0.0364, 0.5064, 0.07539, 0.555, 0.9696, 0.2431, 0.9187, 0.1779, 0.9695, 0.1815, 0.7518, 0.5551, 0.7209, 0.5067, 0.7516, 0.4723, 0.7518, 0.5551, 0.6911, 0.5552, 0.7209, 0.5067, 0.6911, 0.5552, 0.6909, 0.4725, 0.7209, 0.5067, 0.8613, 0.6574, 0.8675, 0.7068, 0.8255, 0.6882, 0.2774, 0.5845, 0.2111, 0.5846, 0.2367, 0.5461, 0.3142, 0.6195, 0.2552, 0.6316, 0.2774, 0.5845, 0.2774, 0.5845, 0.2552, 0.6316, 0.2111, 0.5846, 0.2552, 0.6316, 0.2039, 0.6524, 0.2111, 0.5846, 0.2039, 0.6524, 0.1749, 0.6069, 0.2111, 0.5846, 0.3142, 0.6195, 0.2871, 0.6593, 0.2552, 0.6316, 0.2871, 0.6593, 0.2507, 0.6713, 0.2552, 0.6316, 0.2507, 0.6713, 0.2039, 0.6524, 0.2552, 0.6316, 0.8613, 0.6574, 0.9029, 0.6884, 0.8675, 0.7068, 0.381, 0.4523, 0.3649, 0.5135, 0.3537, 0.4791, 0.2507, 0.6713, 0.2151, 0.7033, 0.2039, 0.6524, 0.381, 0.4523, 0.4187, 0.4721, 0.3649, 0.5135, 0.4187, 0.4721, 0.4007, 0.5256, 0.3649, 0.5135, 0.4007, 0.5256, 0.4125, 0.5695, 0.3671, 0.5723, 0.5671, 0.5454, 0.5191, 0.4923, 0.564, 0.5112, 0.5022, 0.5604, 0.5191, 0.4923, 0.5671, 0.5454, 0.564, 0.5112, 0.5191, 0.4923, 0.5529, 0.4509, 0.5191, 0.4923, 0.5109, 0.4327, 0.5529, 0.4509, 0.5022, 0.5604, 0.4634, 0.502, 0.5191, 0.4923, 0.4634, 0.502, 0.472, 0.4601, 0.5191, 0.4923, 0.5191, 0.4923, 0.472, 0.4601, 0.5109, 0.4327, 0.472, 0.4601, 0.4779, 0.3975, 0.5109, 0.4327, 0.5022, 0.5604, 0.4428, 0.5395, 0.4634, 0.502, 0.4634, 0.502, 0.4187, 0.4721, 0.472, 0.4601, 0.4187, 0.4721, 0.4307, 0.4264, 0.472, 0.4601, 0.472, 0.4601, 0.4307, 0.4264, 0.4779, 0.3975, 0.4428, 0.5395, 0.4007, 0.5256, 0.4634, 0.502, 0.4007, 0.5256, 0.4187, 0.4721, 0.4634, 0.502, 0.4125, 0.5695, 0.4007, 0.5256, 0.4428, 0.5395, 0.4187, 0.4721, 0.381, 0.4523, 0.4307, 0.4264, 0.8461, 0.6132, 0.7881, 0.6325, 0.8228, 0.571, 0.8228, 0.571, 0.7881, 0.6325, 0.7429, 0.5864, 0.7881, 0.6325, 0.7146, 0.6218, 0.7429, 0.5864, 0.7881, 0.6325, 0.7593, 0.6674, 0.7146, 0.6218, 0.7593, 0.6674, 0.7172, 0.6617, 0.7146, 0.6218, 0.8461, 0.6132, 0.8613, 0.6574, 0.7881, 0.6325, 0.8613, 0.6574, 0.8255, 0.6882, 0.7881, 0.6325, 0.8255, 0.6882, 0.7593, 0.6674, 0.7881, 0.6325, 0.8255, 0.6882, 0.7905, 0.7212, 0.7593, 0.6674, 0.9496, 0.5233, 0.9019, 0.4688, 0.9573, 0.4807, 0.9527, 0.5657, 0.8993, 0.5676, 0.9496, 0.5233, 0.9327, 0.6041, 0.8993, 0.5676, 0.9527, 0.5657, 0.9573, 0.4807, 0.9019, 0.4688, 0.9113, 0.4422, 0.8993, 0.5676, 0.8758, 0.5206, 0.9496, 0.5233, 0.9496, 0.5233, 0.8758, 0.5206, 0.9019, 0.4688, 0.8758, 0.5206, 0.8358, 0.4587, 0.9019, 0.4688, 0.8758, 0.5206, 0.8233, 0.5187, 0.8358, 0.4587, 0.8233, 0.5187, 0.7936, 0.4784, 0.8358, 0.4587, 0.8993, 0.5676, 0.8228, 0.571, 0.8758, 0.5206, 0.8228, 0.571, 0.8233, 0.5187, 0.8758, 0.5206, 0.9327, 0.6041, 0.8461, 0.6132, 0.8993, 0.5676, 0.8993, 0.5676, 0.8461, 0.6132, 0.8228, 0.571, 0.5529, 0.4509, 0.5618, 0.3945, 0.6041, 0.4337, 0.65, 0.1403, 0.5865, 0.1226, 0.6068, 0.1034, 0.5109, 0.4327, 0.5618, 0.3945, 0.5529, 0.4509, 0.65, 0.1403, 0.6203, 0.18, 0.5865, 0.1226, 0.4779, 0.3975, 0.5172, 0.3769, 0.5109, 0.4327, 0.5109, 0.4327, 0.5172, 0.3769, 0.5618, 0.3945, 0.6808, 0.1656, 0.6532, 0.2049, 0.65, 0.1403, 0.65, 0.1403, 0.6532, 0.2049, 0.6203, 0.18, 0.9533, 0.6582, 0.9327, 0.6041, 0.9851, 0.6127, 0.9327, 0.6041, 0.9527, 0.5657, 0.9851, 0.6127, 0.9851, 0.6127, 0.9527, 0.5657, 1.0, 0.5667, 0.9527, 0.5657, 0.9496, 0.5233, 1.0, 0.5667, 1.0, 0.5667, 0.9496, 0.5233, 0.9974, 0.508, 0.9496, 0.5233, 0.9573, 0.4807, 0.9974, 0.508, 0.5855, 0.6812, 0.558, 0.672, 0.6305, 0.6408, 0.558, 0.672, 0.609, 0.6231, 0.6305, 0.6408, 0.5169, 0.6631, 0.562, 0.6054, 0.558, 0.672, 0.558, 0.672, 0.562, 0.6054, 0.609, 0.6231, 0.562, 0.6054, 0.6271, 0.5701, 0.609, 0.6231, 0.5169, 0.6631, 0.512, 0.6213, 0.562, 0.6054, 0.562, 0.6054, 0.5671, 0.5454, 0.6271, 0.5701, 0.512, 0.6213, 0.5022, 0.5604, 0.562, 0.6054, 0.5022, 0.5604, 0.5671, 0.5454, 0.562, 0.6054, 0.1834, 0.5097, 0.1522, 0.5461, 0.1404, 0.4754, 0.1404, 0.4754, 0.1522, 0.5461, 0.109, 0.5115, 0.1522, 0.5461, 0.1208, 0.5839, 0.109, 0.5115, 0.109, 0.5115, 0.1208, 0.5839, 0.04957, 0.5571, 0.1208, 0.5839, 0.06615, 0.6272, 0.04957, 0.5571, 0.2367, 0.5461, 0.2111, 0.5846, 0.1834, 0.5097, 0.1834, 0.5097, 0.2111, 0.5846, 0.1522, 0.5461, 0.2111, 0.5846, 0.1749, 0.6069, 0.1522, 0.5461, 0.1522, 0.5461, 0.1749, 0.6069, 0.1208, 0.5839, 0.1341, 0.06815, 0.2029, 0.05636, 0.1653, 0.09172, 0.1341, 0.06815, 0.1859, 0.02698, 0.2029, 0.05636, 0.2029, 0.05636, 0.1859, 0.02698, 0.2545, 0.04094, 0.1859, 0.02698, 0.2188, 0.0, 0.2545, 0.04094, 0.1341, 0.06815, 0.1413, 0.01489, 0.1859, 0.02698, 0.1413, 0.01489, 0.2188, 0.0, 0.1859, 0.02698, 0.6919, 0.5691, 0.7146, 0.6218, 0.6787, 0.6366, 0.7297, 0.5496, 0.7429, 0.5864, 0.6919, 0.5691, 0.7429, 0.5864, 0.7146, 0.6218, 0.6919, 0.5691, 0.3275, 0.4928, 0.3018, 0.5004, 0.2778, 0.4476, 0.5388, 0.3382, 0.5574, 0.3769, 0.5145, 0.3712, 0.01883, 0.2319, 0.005318, 0.186, 0.04689, 0.1841, 0.005318, 0.186, 0.05052, 0.1417, 0.04689, 0.1841, 0.8905, 0.3769, 0.8605, 0.4153, 0.8245, 0.3952, 0.8605, 0.4153, 0.7996, 0.4366, 0.8245, 0.3952, 0.005318, 0.186, 0.009395, 0.1276, 0.05052, 0.1417, 0.009395, 0.1276, 0.04792, 0.09959, 0.05052, 0.1417, 0.8605, 0.4153, 0.8358, 0.4587, 0.7996, 0.4366, 0.9113, 0.4422, 0.9019, 0.4688, 0.8605, 0.4153, 0.9019, 0.4688, 0.8358, 0.4587, 0.8605, 0.4153, 0.8358, 0.4587, 0.7936, 0.4784, 0.7996, 0.4366, 0.7996, 0.4366, 0.7936, 0.4784, 0.7485, 0.4544, 0.4952, 0.1471, 0.5013, 0.2267, 0.4607, 0.2051, 0.4952, 0.1471, 0.549, 0.1665, 0.5013, 0.2267, 0.549, 0.1665, 0.5574, 0.2231, 0.5013, 0.2267, 0.5865, 0.1226, 0.6203, 0.18, 0.549, 0.1665, 0.549, 0.1665, 0.6203, 0.18, 0.5574, 0.2231, 0.06615, 0.6272, 0.0, 0.5985, 0.04957, 0.5571, 0.06615, 0.6272, 0.03794, 0.6741, 0.0, 0.5985, 0.5169, 0.6631, 0.558, 0.672, 0.525, 0.7164, 0.2778, 0.4476, 0.2146, 0.4427, 0.2335, 0.4019, 0.2146, 0.4427, 0.1721, 0.4114, 0.2335, 0.4019, 0.2335, 0.4019, 0.1721, 0.4114, 0.1868, 0.3889, 0.1868, 0.3889, 0.1721, 0.4114, 0.124, 0.3839, 0.1721, 0.4114, 0.1093, 0.4244, 0.124, 0.3839, 0.2146, 0.4427, 0.1722, 0.444, 0.1721, 0.4114, 0.1722, 0.444, 0.1093, 0.4244, 0.1721, 0.4114, 0.1722, 0.444, 0.1404, 0.4754, 0.1093, 0.4244, 0.2146, 0.4427, 0.1834, 0.5097, 0.1722, 0.444, 0.1834, 0.5097, 0.1404, 0.4754, 0.1722, 0.444, 0.05052, 0.1417, 0.09359, 0.1694, 0.04689, 0.1841, 0.09359, 0.1694, 0.1597, 0.1472, 0.157, 0.2055, 0.1597, 0.1472, 0.1962, 0.1891, 0.157, 0.2055, 0.04792, 0.09959, 0.1103, 0.1019, 0.05052, 0.1417, 0.05052, 0.1417, 0.1103, 0.1019, 0.09359, 0.1694, 0.09359, 0.1694, 0.1103, 0.1019, 0.1597, 0.1472, 0.1341, 0.06815, 0.1653, 0.09172, 0.1103, 0.1019, 0.1103, 0.1019, 0.1653, 0.09172, 0.1597, 0.1472, 0.5574, 0.2231, 0.5184, 0.2802, 0.5013, 0.2267, 0.5013, 0.2267, 0.4487, 0.2731, 0.4607, 0.2051, 0.5013, 0.2267, 0.5184, 0.2802, 0.4487, 0.2731, 0.4487, 0.2731, 0.4106, 0.3119, 0.4102, 0.2746, 0.5184, 0.2802, 0.4814, 0.3296, 0.4487, 0.2731, 0.4487, 0.2731, 0.4814, 0.3296, 0.4106, 0.3119, 0.5184, 0.2802, 0.5388, 0.3382, 0.4814, 0.3296, 0.5388, 0.3382, 0.5145, 0.3712, 0.4814, 0.3296, 0.5145, 0.3712, 0.4751, 0.3642, 0.4814, 0.3296, 0.609, 0.6231, 0.6632, 0.6078, 0.6305, 0.6408, 0.6271, 0.5701, 0.6632, 0.6078, 0.609, 0.6231, 0.5112, 0.01723, 0.4927, 0.07887, 0.4425, 0.03205, 0.4425, 0.03205, 0.4927, 0.07887, 0.3929, 0.07236, 0.4927, 0.07887, 0.4096, 0.1044, 0.3929, 0.07236, 0.7258, 0.1674, 0.8249, 0.1303, 0.7764, 0.2089, 0.7969, 0.03226, 0.8637, 0.06135, 0.8249, 0.1303, 0.7764, 0.2089, 0.8249, 0.1303, 0.8836, 0.2484, 0.7764, 0.2089, 0.8836, 0.2484, 0.8211, 0.2623, 0.301, 0.1878, 0.3367, 0.2102, 0.2884, 0.2428, 0.2884, 0.2428, 0.3367, 0.2102, 0.3212, 0.2499, 0.7146, 0.2489, 0.691, 0.2155, 0.7764, 0.2089, 0.691, 0.2155, 0.7258, 0.1674, 0.7764, 0.2089, 0.301, 0.1878, 0.3537, 0.1708, 0.3367, 0.2102, 0.691, 0.2155, 0.6809, 0.1688, 0.7258, 0.1674, 0.301, 0.1878, 0.3282, 0.1244, 0.3537, 0.1708, 0.124, 0.3839, 0.1093, 0.4244, 0.0684, 0.4006, 0.1093, 0.4244, 0.07703, 0.432, 0.0684, 0.4006, 0.2048, 0.3164, 0.2427, 0.2873, 0.2449, 0.3248, 0.1487, 0.3219, 0.1687, 0.267, 0.2048, 0.3164, 0.1687, 0.267, 0.2087, 0.2515, 0.2048, 0.3164, 0.2048, 0.3164, 0.2087, 0.2515, 0.2427, 0.2873, 0.2087, 0.2515, 0.245, 0.2184, 0.2427, 0.2873, 0.2427, 0.2873, 0.245, 0.2184, 0.2884, 0.2428, 0.245, 0.2184, 0.301, 0.1878, 0.2884, 0.2428, 0.1687, 0.267, 0.157, 0.2055, 0.2087, 0.2515, 0.157, 0.2055, 0.1962, 0.1891, 0.2087, 0.2515, 0.2087, 0.2515, 0.1962, 0.1891, 0.245, 0.2184, 0.9251, 0.3141, 0.9018, 0.3638, 0.8714, 0.328, 0.3758, 0.1873, 0.3667, 0.2307, 0.3538, 0.164, 0.2114, 0.3563, 0.2048, 0.3164, 0.2449, 0.3248, 0.9018, 0.3638, 0.851, 0.3769, 0.8714, 0.328, 0.8714, 0.328, 0.851, 0.3769, 0.8307, 0.3485, 0.2114, 0.3563, 0.1591, 0.3585, 0.2048, 0.3164, 0.1591, 0.3585, 0.1487, 0.3219, 0.2048, 0.3164, 0.3667, 0.2307, 0.4102, 0.2746, 0.3537, 0.2693, 0.4102, 0.2746, 0.4106, 0.3119, 0.3537, 0.2693, 0.1591, 0.3585, 0.08748, 0.3331, 0.1487, 0.3219, 0.8836, 0.2484, 0.8658, 0.2879, 0.8211, 0.2623, 0.9346, 0.0635, 0.9337, 0.09083, 0.8637, 0.06135, 0.8461, 0.6132, 0.9327, 0.6041, 0.8613, 0.6574, 0.9327, 0.6041, 0.9533, 0.6582, 0.9029, 0.6884, 0.8613, 0.6574, 0.9327, 0.6041, 0.9029, 0.6884, 0.4927, 0.07887, 0.549, 0.1665, 0.4952, 0.1471, 0.4927, 0.07887, 0.5865, 0.1226, 0.549, 0.1665, 0.4927, 0.07887, 0.4952, 0.1471, 0.4096, 0.1044, 0.8249, 0.1303, 0.9156, 0.2081, 0.8836, 0.2484, 0.8658, 0.2879, 0.8836, 0.2484, 0.8714, 0.328, 0.8836, 0.2484, 0.9251, 0.3141, 0.8714, 0.328, 0.9156, 0.2081, 0.9736, 0.2264, 0.8836, 0.2484, 0.9736, 0.2264, 0.9882, 0.2631, 0.8836, 0.2484, 0.8836, 0.2484, 0.9882, 0.2631, 0.9251, 0.3141, 0.2884, 0.5531, 0.2774, 0.5845, 0.2367, 0.5461, 0.2039, 0.6524, 0.1594, 0.6432, 0.1749, 0.6069, 0.2039, 0.6524, 0.1736, 0.6937, 0.1594, 0.6432, 0.4674, 0.5892, 0.4428, 0.5395, 0.5022, 0.5604, 0.4674, 0.5892, 0.4125, 0.5695, 0.4428, 0.5395, 0.7787, 0.5361, 0.7429, 0.5864, 0.7297, 0.5496, 0.8228, 0.571, 0.7429, 0.5864, 0.7787, 0.5361, 0.2774, 0.5845, 0.2884, 0.5531, 0.3225, 0.5497, 0.3225, 0.5497, 0.2884, 0.5531, 0.3018, 0.5004, 0.8228, 0.571, 0.7787, 0.5361, 0.8233, 0.5187, 0.8233, 0.5187, 0.7787, 0.5361, 0.7936, 0.4784, 0.6532, 0.2049, 0.6174, 0.2269, 0.6203, 0.18, 0.6532, 0.2049, 0.6538, 0.2564, 0.6174, 0.2269, 0.476, 0.6446, 0.512, 0.6213, 0.5169, 0.6631, 0.5671, 0.5454, 0.618, 0.5248, 0.6271, 0.5701, 0.476, 0.6446, 0.4674, 0.5892, 0.512, 0.6213, 0.4674, 0.5892, 0.5022, 0.5604, 0.512, 0.6213, 0.5671, 0.5454, 0.564, 0.5112, 0.618, 0.5248, 0.1404, 0.4754, 0.109, 0.5115, 0.09678, 0.4723, 0.09678, 0.4723, 0.109, 0.5115, 0.0594, 0.5169, 0.109, 0.5115, 0.04957, 0.5571, 0.0594, 0.5169, 0.1208, 0.5839, 0.09808, 0.6353, 0.06615, 0.6272, 0.2164, 0.492, 0.2367, 0.5461, 0.1834, 0.5097, 0.1749, 0.6069, 0.1594, 0.6432, 0.1208, 0.5839, 0.1208, 0.5839, 0.1594, 0.6432, 0.09808, 0.6353, 0.1653, 0.09172, 0.2029, 0.05636, 0.2056, 0.0958, 0.2056, 0.0958, 0.2029, 0.05636, 0.2548, 0.07587, 0.2029, 0.05636, 0.2545, 0.04094, 0.2548, 0.07587, 0.09422, 0.0573, 0.1413, 0.01489, 0.1341, 0.06815, 0.7092, 0.5023, 0.7297, 0.5496, 0.6919, 0.5691, 0.2778, 0.4476, 0.3018, 0.5004, 0.257, 0.4604, 0.04397, 0.2615, 0.01883, 0.2319, 0.06589, 0.2187, 0.01883, 0.2319, 0.04689, 0.1841, 0.06589, 0.2187, 0.5753, 0.3127, 0.5969, 0.3531, 0.5388, 0.3382, 0.9228, 0.4003, 0.9113, 0.4422, 0.8605, 0.4153, 0.454, 0.1439, 0.4952, 0.1471, 0.4607, 0.2051, 0.5544, 0.07823, 0.6068, 0.1034, 0.5865, 0.1226, 0.6203, 0.18, 0.6174, 0.2269, 0.5574, 0.2231, 0.5574, 0.2231, 0.6174, 0.2269, 0.57, 0.2589, 0.7969, 0.03226, 0.8249, 0.1303, 0.7743, 0.08451, 0.09808, 0.6353, 0.07676, 0.6778, 0.06615, 0.6272, 0.476, 0.6446, 0.5169, 0.6631, 0.4528, 0.683, 0.2545, 0.04094, 0.2909, 0.07279, 0.2548, 0.07587, 0.257, 0.4604, 0.2146, 0.4427, 0.2778, 0.4476, 0.2548, 0.07587, 0.2909, 0.07279, 0.2959, 0.1209, 0.2909, 0.07279, 0.3282, 0.1244, 0.2959, 0.1209, 0.257, 0.4604, 0.2164, 0.492, 0.2146, 0.4427, 0.2164, 0.492, 0.1834, 0.5097, 0.2146, 0.4427, 0.1404, 0.4754, 0.09678, 0.4723, 0.1093, 0.4244, 0.1093, 0.4244, 0.09678, 0.4723, 0.07703, 0.432, 0.04689, 0.1841, 0.09359, 0.1694, 0.06589, 0.2187, 0.06589, 0.2187, 0.09359, 0.1694, 0.1227, 0.2346, 0.09359, 0.1694, 0.157, 0.2055, 0.1227, 0.2346, 0.1597, 0.1472, 0.2179, 0.155, 0.1962, 0.1891, 0.1653, 0.09172, 0.2056, 0.0958, 0.1597, 0.1472, 0.1597, 0.1472, 0.2056, 0.0958, 0.2179, 0.155, 0.04792, 0.09959, 0.09422, 0.0573, 0.1103, 0.1019, 0.09422, 0.0573, 0.1341, 0.06815, 0.1103, 0.1019, 0.57, 0.2589, 0.5184, 0.2802, 0.5574, 0.2231, 0.4607, 0.2051, 0.4487, 0.2731, 0.4095, 0.2302, 0.4487, 0.2731, 0.4102, 0.2746, 0.4095, 0.2302, 0.4814, 0.3296, 0.4206, 0.3388, 0.4106, 0.3119, 0.57, 0.2589, 0.5753, 0.3127, 0.5184, 0.2802, 0.5753, 0.3127, 0.5388, 0.3382, 0.5184, 0.2802, 0.9349, 0.7669, 0.9716, 0.7669, 0.95, 0.8235, 0.9769, 0.1315, 0.999, 0.1729, 0.9614, 0.1829, 0.999, 0.1729, 0.9736, 0.2264, 0.9614, 0.1829, 0.4096, 0.1044, 0.454, 0.1439, 0.4007, 0.1357, 0.4952, 0.1471, 0.454, 0.1439, 0.4096, 0.1044, 0.7288, 0.1277, 0.8249, 0.1303, 0.7258, 0.1674, 0.8249, 0.1303, 0.8915, 0.1155, 0.9077, 0.1734, 0.0594, 0.5169, 0.04957, 0.5571, 0.01246, 0.5067, 0.7288, 0.1277, 0.7743, 0.08451, 0.8249, 0.1303, 0.7615, 0.2449, 0.7764, 0.2089, 0.8211, 0.2623, 0.8637, 0.06135, 0.8915, 0.1155, 0.8249, 0.1303, 0.8637, 0.06135, 0.9337, 0.09083, 0.8915, 0.1155, 0.699, 0.2836, 0.7146, 0.2489, 0.7369, 0.2922, 0.7369, 0.2922, 0.7146, 0.2489, 0.7615, 0.2449, 0.7146, 0.2489, 0.7764, 0.2089, 0.7615, 0.2449, 0.6809, 0.1688, 0.7288, 0.1277, 0.7258, 0.1674, 0.2704, 0.1697, 0.2959, 0.1209, 0.301, 0.1878, 0.2959, 0.1209, 0.3282, 0.1244, 0.301, 0.1878, 0.6809, 0.1688, 0.6901, 0.1124, 0.7288, 0.1277, 0.1335, 0.2904, 0.1687, 0.267, 0.1487, 0.3219, 0.2449, 0.3248, 0.2427, 0.2873, 0.2887, 0.2842, 0.2427, 0.2873, 0.2884, 0.2428, 0.2887, 0.2842, 0.245, 0.2184, 0.2704, 0.1697, 0.301, 0.1878, 0.1335, 0.2904, 0.1227, 0.2346, 0.1687, 0.267, 0.1962, 0.1891, 0.2179, 0.155, 0.245, 0.2184, 0.245, 0.2184, 0.2179, 0.155, 0.2704, 0.1697, 0.1227, 0.2346, 0.157, 0.2055, 0.1687, 0.267, 0.8714, 0.328, 0.8307, 0.3485, 0.8303, 0.3134, 0.8303, 0.3134, 0.8307, 0.3485, 0.7805, 0.3325, 0.3758, 0.1873, 0.4095, 0.2302, 0.3667, 0.2307, 0.08748, 0.3331, 0.08311, 0.3078, 0.1487, 0.3219, 0.1487, 0.3219, 0.08311, 0.3078, 0.1335, 0.2904, 0.4095, 0.2302, 0.4102, 0.2746, 0.3667, 0.2307, 0.8211, 0.2623, 0.8658, 0.2879, 0.8303, 0.3134, 0.8658, 0.2879, 0.8714, 0.328, 0.8303, 0.3134, 0.8249, 0.1303, 0.9077, 0.1734, 0.9156, 0.2081, 0.3538, 0.164, 0.4007, 0.1357, 0.3758, 0.1873, 0.9077, 0.1734, 0.9614, 0.1829, 0.9156, 0.2081, 0.9614, 0.1829, 0.9736, 0.2264, 0.9156, 0.2081, 0.9573, 0.4807, 0.9113, 0.4422, 0.9998, 0.3825, 0.5753, 0.3127, 0.57, 0.2589, 0.6578, 0.3132, 0.57, 0.2589, 0.6174, 0.2269, 0.6578, 0.3132, 0.05835, 0.9255, 0.0, 0.9255, 0.04132, 0.8233, 0.09472, 0.7269, 0.1553, 0.7269, 0.1258, 0.8352, 0.8225, 0.9357, 0.7637, 0.9357, 0.7851, 0.8351, 0.4125, 0.5695, 0.4674, 0.5892, 0.3949, 0.6549, 0.2367, 0.5461, 0.2164, 0.492, 0.3113, 0.4827, 0.9686, 0.8937, 0.9305, 0.9287, 0.9306, 0.8296, 0.7743, 0.08451, 0.7288, 0.1277, 0.6808, 0.03263, 0.09678, 0.4723, 0.0594, 0.5169, 0.0001632, 0.4315, 0.2411, 0.8364, 0.1827, 0.8193, 0.241, 0.7269, 0.4811, 0.8758, 0.5298, 0.8479, 0.5298, 0.9552, 0.472, 0.8471, 0.412, 0.847, 0.4396, 0.7423, 0.8775, 0.8096, 0.8225, 0.8296, 0.8225, 0.7212, 0.7377, 0.9211, 0.6787, 0.9316, 0.6789, 0.8308, 0.4674, 0.5892, 0.476, 0.6446, 0.3949, 0.6549, 0.1827, 0.841, 0.2369, 0.8364, 0.2368, 0.9359, 0.8801, 0.933, 0.8225, 0.9331, 0.8528, 0.8296, 0.09808, 0.6353, 0.1594, 0.6432, 0.1097, 0.7269, 0.2411, 0.7269, 0.2939, 0.7483, 0.2411, 0.8354, 0.8801, 0.8532, 0.9305, 0.8296, 0.9303, 0.938, 0.2704, 0.1697, 0.2179, 0.155, 0.2877, 0.09286, 0.2939, 0.7483, 0.3275, 0.7611, 0.2411, 0.8354, 0.09472, 0.8352, 0.1536, 0.8442, 0.09496, 0.9341, 0.454, 0.1439, 0.4607, 0.2051, 0.3755, 0.1735, 0.3537, 0.7423, 0.412, 0.7423, 0.3862, 0.8515, 0.4607, 0.2051, 0.4095, 0.2302, 0.3755, 0.1735, 0.2179, 0.155, 0.2056, 0.0958, 0.2877, 0.09286, 0.2723, 0.8354, 0.3275, 0.8354, 0.3165, 0.9351, 0.5855, 0.6812, 0.6305, 0.6408, 0.6787, 0.7423, 0.6182, 0.8485, 0.5602, 0.8485, 0.5833, 0.7423, 0.472, 0.7423, 0.5298, 0.7423, 0.5076, 0.8479, 0.9077, 0.1734, 0.8915, 0.1155, 0.9836, 0.1106, 0.9614, 0.1829, 0.9077, 0.1734, 0.9836, 0.1106, 0.3289, 0.8515, 0.3664, 0.8851, 0.3289, 0.9557, 0.7649, 0.792, 0.7261, 0.8111, 0.6787, 0.7212, 0.7261, 0.8111, 0.6787, 0.8308, 0.6787, 0.7212, 0.7615, 0.2449, 0.8211, 0.2623, 0.7592, 0.3339, 0.2449, 0.3248, 0.2887, 0.2842, 0.3389, 0.3839, 0.9349, 0.8234, 0.8775, 0.8235, 0.8964, 0.7212, 0.1227, 0.2346, 0.1335, 0.2904, 0.05027, 0.302, 0.06589, 0.2187, 0.1227, 0.2346, 0.05027, 0.302, 0.7649, 0.7384, 0.8225, 0.7212, 0.8223, 0.8351, 0.6182, 0.8467, 0.6727, 0.8511, 0.6184, 0.9451, 0.6068, 0.1034, 0.5544, 0.07823, 0.6309, 0.0, 0.5602, 0.8485, 0.6155, 0.8492, 0.5603, 0.9417, 0.618, 0.5248, 0.564, 0.5112, 0.6369, 0.4508, 0.6787, 0.8467, 0.6182, 0.8467, 0.6546, 0.7423, 0.3664, 0.8515, 0.412, 0.8773, 0.3665, 0.9598, 0.7936, 0.4784, 0.7787, 0.5361, 0.7007, 0.4754, 0.044, 0.8201, 0.0, 0.8233, 0.05066, 0.7269, 0.09472, 0.8233, 0.044, 0.8201, 0.05066, 0.7269, 0.412, 0.8524, 0.4698, 0.8471, 0.4697, 0.9386, 0.09422, 0.0573, 0.04792, 0.09959, 0.0, 0.0002274, 0.5544, 0.07823, 0.5865, 0.1226, 0.4927, 0.07887, 0.618, 0.5248, 0.6784, 0.5169, 0.6271, 0.5701, 0.5506, 0.03457, 0.5544, 0.07823, 0.4927, 0.07887, 0.9882, 0.2631, 0.9786, 0.2957, 0.9251, 0.3141, 0.7732, 0.0004288, 0.7231, 0.9998, 0.6688, 0.9996, 0.6843, 0.0002227, 0.7785, 0.9999, 0.7231, 0.9998, 0.7732, 0.0004288, 0.6843, 0.0002227, 0.6688, 0.9996, 0.6303, 0.9995, 0.6343, 0.0001102, 0.6054, 0.0001102, 0.5802, 0.9996, 0.5234, 0.9996, 0.4927, 0.0002402, 0.6297, 0.9995, 0.5802, 0.9996, 0.6054, 0.0001102, 0.3011, 0.0001102, 0.2852, 0.9996, 0.2351, 0.9996, 0.2044, 0.000258, 0.5234, 0.9996, 0.4745, 0.9997, 0.4927, 0.0002402, 0.2044, 0.000258, 0.1783, 0.9997, 0.1301, 0.9998, 0.1224, 0.0003424, 0.2351, 0.9996, 0.1783, 0.9997, 0.2044, 0.000258, 0.474, 0.0003312, 0.4662, 0.9997, 0.4171, 0.9997, 0.4021, 0.0002542, 0.4021, 0.0002542, 0.3603, 0.9996, 0.311, 0.9996, 0.3017, 0.0001102, 0.991, 0.05341, 0.9626, 0.07292, 0.9134, 0.08418, 0.8566, 0.08418, 0.8074, 0.07292, 0.779, 0.05341, 0.779, 0.03088, 0.8074, 0.01137, 0.8566, 0.0001102, 0.9134, 0.0001102, 0.9626, 0.01137, 0.991, 0.03088, 0.4171, 0.9997, 0.3603, 0.9996, 0.4021, 0.0002542])
me_icosphere_001.materials.append(mat_material)
me_icosphere_001.use_remesh_preserve_volume = False
me_icosphere_001.use_remesh_preserve_attributes = False
me_icosphere_001.use_mirror_vertex_groups = False
me_icosphere_001.update()

# ---- objects
ob_icosphere_001 = bpy.data.objects.new('Icosphere.001', me_icosphere_001)

# ---- transforms, parenting, visibility, modifiers, constraints
ob_icosphere_001.location = (0.0, 0.0, 0.0)
ob_icosphere_001.lineart.crease_threshold = 0.0

# ---- collection membership
col_collection_1.objects.link(ob_icosphere_001)

# ---- scene / render settings (as saved in the file)
scene.frame_start = 1; scene.frame_end = 250; scene.frame_set(0)
scene.render.engine = 'BLENDER_EEVEE_NEXT'
scene.render.image_settings.color_mode = 'RGB'
scene.render.image_settings.compression = 90
scene.render.resolution_percentage = 50
scene.render.dither_intensity = 0.0
scene.cycles.use_denoising = False
scene.cycles.samples = 10
scene.cycles.sampling_pattern = 'TABULATED_SOBOL'
scene.cycles.light_sampling_threshold = 0.0
scene.cycles.use_adaptive_sampling = False
scene.cycles.use_light_tree = False
scene.cycles.blur_glossy = 0.0
scene.cycles.volume_bounces = 1
scene.cycles.pixel_filter_type = 'GAUSSIAN'
scene.cycles.sample_clamp_indirect = 0.0
scene.view_settings.view_transform = 'Standard'
bpy.context.view_layer.update()

# ---- added for rendering (the .blend has no active camera and no usable light): camera, sun
cam_auto = bpy.data.cameras.new('AutoCamera')
cam_auto.lens = 50.0
cam_auto.sensor_width = 36.0
cam_auto.clip_end = 1000.0
ob_auto_camera = bpy.data.objects.new('AutoCamera', cam_auto)
scene.collection.objects.link(ob_auto_camera)
ob_auto_camera.location = (6.5267, -7.83205, 7.63826)
ob_auto_camera.rotation_euler = (1.09748, -7.21219e-08, 0.694738)
scene.camera = ob_auto_camera
light_auto_sun = bpy.data.lights.new('AutoSun', 'SUN')
light_auto_sun.energy = 3.0
light_auto_sun.angle = 0.0523599
ob_auto_sun = bpy.data.objects.new('AutoSun', light_auto_sun)
scene.collection.objects.link(ob_auto_sun)
ob_auto_sun.rotation_euler = (0.872665, 0.174533, 0.523599)
bpy.context.view_layer.update()
